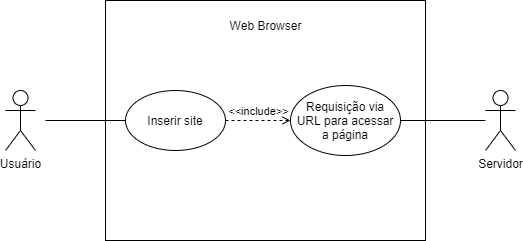

The diagram above was exported from draw.io. Its source (the exported page's mxGraphModel, read from the mxfile embedded in the PNG):
<mxGraphModel dx="813" dy="403" grid="1" gridSize="10" guides="1" tooltips="1" connect="1" arrows="1" fold="1" page="1" pageScale="1" pageWidth="1920" pageHeight="1200" math="0" shadow="0">
  <root>
    <mxCell id="0" />
    <mxCell id="1" parent="0" />
    <mxCell id="6eZozGOnM1auBOfoXtQC-1" value="Usuário" style="shape=umlActor;verticalLabelPosition=bottom;verticalAlign=top;html=1;outlineConnect=0;" vertex="1" parent="1">
      <mxGeometry x="190" y="470" width="30" height="60" as="geometry" />
    </mxCell>
    <mxCell id="6eZozGOnM1auBOfoXtQC-4" value="" style="whiteSpace=wrap;html=1;" vertex="1" parent="1">
      <mxGeometry x="290" y="380" width="320" height="240" as="geometry" />
    </mxCell>
    <mxCell id="6eZozGOnM1auBOfoXtQC-6" value="Web Browser" style="text;html=1;strokeColor=none;fillColor=none;align=center;verticalAlign=middle;whiteSpace=wrap;rounded=0;" vertex="1" parent="1">
      <mxGeometry x="412.5" y="390" width="75" height="30" as="geometry" />
    </mxCell>
    <mxCell id="6eZozGOnM1auBOfoXtQC-7" value="" style="ellipse;whiteSpace=wrap;html=1;" vertex="1" parent="1">
      <mxGeometry x="475" y="465" width="110" height="70" as="geometry" />
    </mxCell>
    <mxCell id="6eZozGOnM1auBOfoXtQC-8" value="" style="ellipse;whiteSpace=wrap;html=1;" vertex="1" parent="1">
      <mxGeometry x="310" y="470" width="100" height="60" as="geometry" />
    </mxCell>
    <mxCell id="6eZozGOnM1auBOfoXtQC-9" value="Requisição via URL para acessar a página" style="text;html=1;strokeColor=none;fillColor=none;align=center;verticalAlign=middle;whiteSpace=wrap;rounded=0;" vertex="1" parent="1">
      <mxGeometry x="480" y="480" width="100" height="40" as="geometry" />
    </mxCell>
    <mxCell id="6eZozGOnM1auBOfoXtQC-10" value="Servidor" style="shape=umlActor;verticalLabelPosition=bottom;verticalAlign=top;html=1;outlineConnect=0;" vertex="1" parent="1">
      <mxGeometry x="670" y="470" width="30" height="60" as="geometry" />
    </mxCell>
    <mxCell id="6eZozGOnM1auBOfoXtQC-11" value="" style="endArrow=none;html=1;rounded=0;edgeStyle=orthogonalEdgeStyle;exitX=0;exitY=0.5;exitDx=0;exitDy=0;" edge="1" parent="1" source="6eZozGOnM1auBOfoXtQC-8">
      <mxGeometry width="50" height="50" relative="1" as="geometry">
        <mxPoint x="440" y="570" as="sourcePoint" />
        <mxPoint x="230" y="500" as="targetPoint" />
      </mxGeometry>
    </mxCell>
    <mxCell id="6eZozGOnM1auBOfoXtQC-12" value="" style="endArrow=none;html=1;rounded=0;edgeStyle=orthogonalEdgeStyle;entryX=1;entryY=0.5;entryDx=0;entryDy=0;" edge="1" parent="1" source="6eZozGOnM1auBOfoXtQC-10" target="6eZozGOnM1auBOfoXtQC-7">
      <mxGeometry width="50" height="50" relative="1" as="geometry">
        <mxPoint x="320" y="510" as="sourcePoint" />
        <mxPoint x="240" y="510" as="targetPoint" />
      </mxGeometry>
    </mxCell>
    <mxCell id="6eZozGOnM1auBOfoXtQC-13" value="Inserir site" style="text;html=1;strokeColor=none;fillColor=none;align=center;verticalAlign=middle;whiteSpace=wrap;rounded=0;" vertex="1" parent="1">
      <mxGeometry x="330" y="485" width="60" height="30" as="geometry" />
    </mxCell>
    <mxCell id="6eZozGOnM1auBOfoXtQC-16" value="&amp;lt;&amp;lt;include&amp;gt;&amp;gt;" style="html=1;verticalAlign=bottom;labelBackgroundColor=none;endArrow=open;endFill=0;dashed=1;rounded=0;edgeStyle=orthogonalEdgeStyle;exitX=1;exitY=0.5;exitDx=0;exitDy=0;entryX=0;entryY=0.5;entryDx=0;entryDy=0;" edge="1" parent="1" source="6eZozGOnM1auBOfoXtQC-8" target="6eZozGOnM1auBOfoXtQC-7">
      <mxGeometry width="160" relative="1" as="geometry">
        <mxPoint x="380" y="540" as="sourcePoint" />
        <mxPoint x="470" y="500" as="targetPoint" />
      </mxGeometry>
    </mxCell>
  </root>
</mxGraphModel>